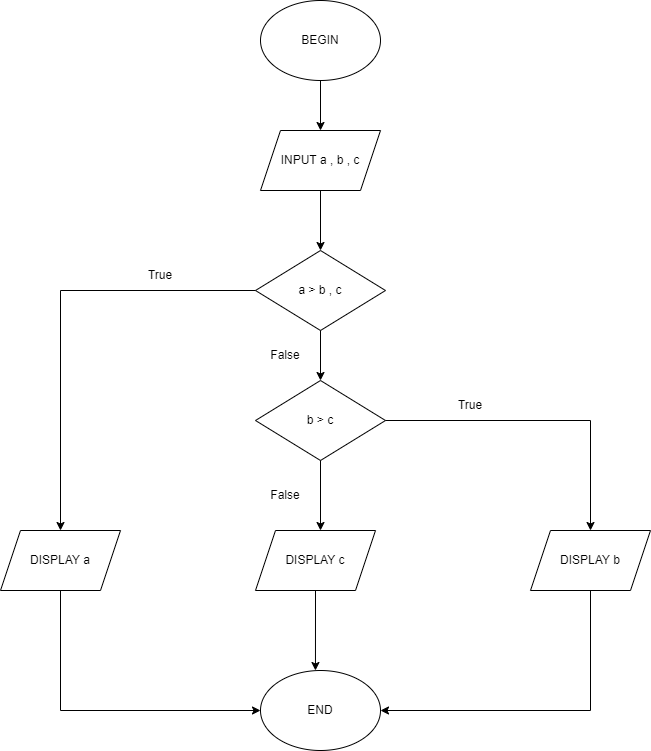

The diagram above was exported from draw.io. Its source (the exported page's mxGraphModel, read from the mxfile embedded in the PNG):
<mxGraphModel dx="1038" dy="521" grid="1" gridSize="10" guides="1" tooltips="1" connect="1" arrows="1" fold="1" page="1" pageScale="1" pageWidth="827" pageHeight="1169" math="0" shadow="0">
  <root>
    <mxCell id="WIyWlLk6GJQsqaUBKTNV-0" />
    <mxCell id="WIyWlLk6GJQsqaUBKTNV-1" parent="WIyWlLk6GJQsqaUBKTNV-0" />
    <mxCell id="csZawhUJFDGnt3izrcA3-68" value="BEGIN" style="ellipse;whiteSpace=wrap;html=1;" vertex="1" parent="WIyWlLk6GJQsqaUBKTNV-1">
      <mxGeometry x="310" y="390" width="120" height="80" as="geometry" />
    </mxCell>
    <mxCell id="csZawhUJFDGnt3izrcA3-70" value="" style="endArrow=classic;html=1;rounded=0;exitX=0.5;exitY=1;exitDx=0;exitDy=0;" edge="1" parent="WIyWlLk6GJQsqaUBKTNV-1" source="csZawhUJFDGnt3izrcA3-68" target="csZawhUJFDGnt3izrcA3-71">
      <mxGeometry width="50" height="50" relative="1" as="geometry">
        <mxPoint x="360" y="650" as="sourcePoint" />
        <mxPoint x="370" y="520" as="targetPoint" />
      </mxGeometry>
    </mxCell>
    <mxCell id="csZawhUJFDGnt3izrcA3-71" value="INPUT a , b , c" style="shape=parallelogram;perimeter=parallelogramPerimeter;whiteSpace=wrap;html=1;fixedSize=1;" vertex="1" parent="WIyWlLk6GJQsqaUBKTNV-1">
      <mxGeometry x="310" y="520" width="120" height="60" as="geometry" />
    </mxCell>
    <mxCell id="csZawhUJFDGnt3izrcA3-99" value="DISPLAY a" style="shape=parallelogram;perimeter=parallelogramPerimeter;whiteSpace=wrap;html=1;fixedSize=1;" vertex="1" parent="WIyWlLk6GJQsqaUBKTNV-1">
      <mxGeometry x="50" y="920" width="120" height="60" as="geometry" />
    </mxCell>
    <mxCell id="csZawhUJFDGnt3izrcA3-100" value="a &amp;gt; b , c" style="rhombus;whiteSpace=wrap;html=1;" vertex="1" parent="WIyWlLk6GJQsqaUBKTNV-1">
      <mxGeometry x="305" y="640" width="130" height="80" as="geometry" />
    </mxCell>
    <mxCell id="csZawhUJFDGnt3izrcA3-101" value="b &amp;gt; c" style="rhombus;whiteSpace=wrap;html=1;" vertex="1" parent="WIyWlLk6GJQsqaUBKTNV-1">
      <mxGeometry x="305" y="770" width="130" height="80" as="geometry" />
    </mxCell>
    <mxCell id="csZawhUJFDGnt3izrcA3-102" value="DISPLAY c" style="shape=parallelogram;perimeter=parallelogramPerimeter;whiteSpace=wrap;html=1;fixedSize=1;" vertex="1" parent="WIyWlLk6GJQsqaUBKTNV-1">
      <mxGeometry x="305" y="920" width="120" height="60" as="geometry" />
    </mxCell>
    <mxCell id="csZawhUJFDGnt3izrcA3-103" value="DISPLAY b" style="shape=parallelogram;perimeter=parallelogramPerimeter;whiteSpace=wrap;html=1;fixedSize=1;" vertex="1" parent="WIyWlLk6GJQsqaUBKTNV-1">
      <mxGeometry x="580" y="920" width="120" height="60" as="geometry" />
    </mxCell>
    <mxCell id="csZawhUJFDGnt3izrcA3-104" value="" style="endArrow=classic;html=1;rounded=0;exitX=0.5;exitY=1;exitDx=0;exitDy=0;entryX=0.5;entryY=0;entryDx=0;entryDy=0;" edge="1" parent="WIyWlLk6GJQsqaUBKTNV-1" source="csZawhUJFDGnt3izrcA3-71" target="csZawhUJFDGnt3izrcA3-100">
      <mxGeometry width="50" height="50" relative="1" as="geometry">
        <mxPoint x="360" y="620" as="sourcePoint" />
        <mxPoint x="410" y="570" as="targetPoint" />
      </mxGeometry>
    </mxCell>
    <mxCell id="csZawhUJFDGnt3izrcA3-105" value="" style="endArrow=classic;html=1;rounded=0;exitX=0.5;exitY=1;exitDx=0;exitDy=0;" edge="1" parent="WIyWlLk6GJQsqaUBKTNV-1" source="csZawhUJFDGnt3izrcA3-100" target="csZawhUJFDGnt3izrcA3-101">
      <mxGeometry width="50" height="50" relative="1" as="geometry">
        <mxPoint x="360" y="620" as="sourcePoint" />
        <mxPoint x="410" y="570" as="targetPoint" />
      </mxGeometry>
    </mxCell>
    <mxCell id="csZawhUJFDGnt3izrcA3-106" value="" style="endArrow=classic;html=1;rounded=0;exitX=0.5;exitY=1;exitDx=0;exitDy=0;" edge="1" parent="WIyWlLk6GJQsqaUBKTNV-1" source="csZawhUJFDGnt3izrcA3-101">
      <mxGeometry width="50" height="50" relative="1" as="geometry">
        <mxPoint x="360" y="820" as="sourcePoint" />
        <mxPoint x="370" y="920" as="targetPoint" />
      </mxGeometry>
    </mxCell>
    <mxCell id="csZawhUJFDGnt3izrcA3-107" value="" style="endArrow=classic;html=1;rounded=0;exitX=0;exitY=0.5;exitDx=0;exitDy=0;entryX=0.5;entryY=0;entryDx=0;entryDy=0;" edge="1" parent="WIyWlLk6GJQsqaUBKTNV-1" source="csZawhUJFDGnt3izrcA3-100" target="csZawhUJFDGnt3izrcA3-99">
      <mxGeometry width="50" height="50" relative="1" as="geometry">
        <mxPoint x="360" y="820" as="sourcePoint" />
        <mxPoint x="410" y="770" as="targetPoint" />
        <Array as="points">
          <mxPoint x="110" y="680" />
        </Array>
      </mxGeometry>
    </mxCell>
    <mxCell id="csZawhUJFDGnt3izrcA3-108" value="" style="endArrow=classic;html=1;rounded=0;exitX=1;exitY=0.5;exitDx=0;exitDy=0;entryX=0.5;entryY=0;entryDx=0;entryDy=0;" edge="1" parent="WIyWlLk6GJQsqaUBKTNV-1" source="csZawhUJFDGnt3izrcA3-101" target="csZawhUJFDGnt3izrcA3-103">
      <mxGeometry width="50" height="50" relative="1" as="geometry">
        <mxPoint x="360" y="820" as="sourcePoint" />
        <mxPoint x="410" y="770" as="targetPoint" />
        <Array as="points">
          <mxPoint x="640" y="810" />
        </Array>
      </mxGeometry>
    </mxCell>
    <mxCell id="csZawhUJFDGnt3izrcA3-109" value="END" style="ellipse;whiteSpace=wrap;html=1;" vertex="1" parent="WIyWlLk6GJQsqaUBKTNV-1">
      <mxGeometry x="310" y="1060" width="120" height="80" as="geometry" />
    </mxCell>
    <mxCell id="csZawhUJFDGnt3izrcA3-110" value="" style="endArrow=classic;html=1;rounded=0;exitX=0.5;exitY=1;exitDx=0;exitDy=0;entryX=0.458;entryY=0;entryDx=0;entryDy=0;entryPerimeter=0;" edge="1" parent="WIyWlLk6GJQsqaUBKTNV-1" source="csZawhUJFDGnt3izrcA3-102" target="csZawhUJFDGnt3izrcA3-109">
      <mxGeometry width="50" height="50" relative="1" as="geometry">
        <mxPoint x="360" y="1020" as="sourcePoint" />
        <mxPoint x="365" y="1060" as="targetPoint" />
      </mxGeometry>
    </mxCell>
    <mxCell id="csZawhUJFDGnt3izrcA3-111" value="" style="endArrow=classic;html=1;rounded=0;exitX=0.5;exitY=1;exitDx=0;exitDy=0;entryX=0;entryY=0.5;entryDx=0;entryDy=0;" edge="1" parent="WIyWlLk6GJQsqaUBKTNV-1" source="csZawhUJFDGnt3izrcA3-99" target="csZawhUJFDGnt3izrcA3-109">
      <mxGeometry width="50" height="50" relative="1" as="geometry">
        <mxPoint x="360" y="1020" as="sourcePoint" />
        <mxPoint x="410" y="970" as="targetPoint" />
        <Array as="points">
          <mxPoint x="110" y="1100" />
        </Array>
      </mxGeometry>
    </mxCell>
    <mxCell id="csZawhUJFDGnt3izrcA3-112" value="" style="endArrow=classic;html=1;rounded=0;exitX=0.5;exitY=1;exitDx=0;exitDy=0;entryX=1;entryY=0.5;entryDx=0;entryDy=0;" edge="1" parent="WIyWlLk6GJQsqaUBKTNV-1" source="csZawhUJFDGnt3izrcA3-103" target="csZawhUJFDGnt3izrcA3-109">
      <mxGeometry width="50" height="50" relative="1" as="geometry">
        <mxPoint x="360" y="1020" as="sourcePoint" />
        <mxPoint x="410" y="970" as="targetPoint" />
        <Array as="points">
          <mxPoint x="640" y="1100" />
        </Array>
      </mxGeometry>
    </mxCell>
    <mxCell id="csZawhUJFDGnt3izrcA3-113" value="True" style="text;html=1;strokeColor=none;fillColor=none;align=center;verticalAlign=middle;whiteSpace=wrap;rounded=0;" vertex="1" parent="WIyWlLk6GJQsqaUBKTNV-1">
      <mxGeometry x="180" y="650" width="60" height="30" as="geometry" />
    </mxCell>
    <mxCell id="csZawhUJFDGnt3izrcA3-114" value="True" style="text;html=1;strokeColor=none;fillColor=none;align=center;verticalAlign=middle;whiteSpace=wrap;rounded=0;" vertex="1" parent="WIyWlLk6GJQsqaUBKTNV-1">
      <mxGeometry x="490" y="780" width="60" height="30" as="geometry" />
    </mxCell>
    <mxCell id="csZawhUJFDGnt3izrcA3-116" value="False" style="text;html=1;strokeColor=none;fillColor=none;align=center;verticalAlign=middle;whiteSpace=wrap;rounded=0;" vertex="1" parent="WIyWlLk6GJQsqaUBKTNV-1">
      <mxGeometry x="305" y="730" width="60" height="30" as="geometry" />
    </mxCell>
    <mxCell id="csZawhUJFDGnt3izrcA3-117" value="False" style="text;html=1;strokeColor=none;fillColor=none;align=center;verticalAlign=middle;whiteSpace=wrap;rounded=0;" vertex="1" parent="WIyWlLk6GJQsqaUBKTNV-1">
      <mxGeometry x="305" y="870" width="60" height="30" as="geometry" />
    </mxCell>
  </root>
</mxGraphModel>